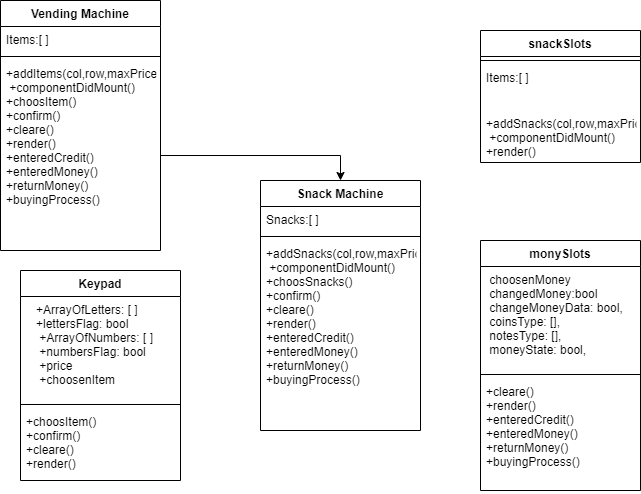

The diagram above was exported from draw.io. Its source (the exported page's mxGraphModel, read from the mxfile embedded in the PNG):
<mxGraphModel dx="868" dy="482" grid="1" gridSize="10" guides="1" tooltips="1" connect="1" arrows="1" fold="1" page="1" pageScale="1" pageWidth="827" pageHeight="1169" math="0" shadow="0">
  <root>
    <mxCell id="0" />
    <mxCell id="1" parent="0" />
    <mxCell id="A6sELE4UiCe1HCsx_bCF-19" value="Vending Machine" style="swimlane;fontStyle=1;align=center;verticalAlign=top;childLayout=stackLayout;horizontal=1;startSize=26;horizontalStack=0;resizeParent=1;resizeParentMax=0;resizeLast=0;collapsible=1;marginBottom=0;" vertex="1" parent="1">
      <mxGeometry x="30" y="20" width="160" height="250" as="geometry" />
    </mxCell>
    <mxCell id="A6sELE4UiCe1HCsx_bCF-20" value="Items:[ ]" style="text;strokeColor=none;fillColor=none;align=left;verticalAlign=top;spacingLeft=4;spacingRight=4;overflow=hidden;rotatable=0;points=[[0,0.5],[1,0.5]];portConstraint=eastwest;" vertex="1" parent="A6sELE4UiCe1HCsx_bCF-19">
      <mxGeometry y="26" width="160" height="26" as="geometry" />
    </mxCell>
    <mxCell id="A6sELE4UiCe1HCsx_bCF-21" value="" style="line;strokeWidth=1;fillColor=none;align=left;verticalAlign=middle;spacingTop=-1;spacingLeft=3;spacingRight=3;rotatable=0;labelPosition=right;points=[];portConstraint=eastwest;strokeColor=inherit;" vertex="1" parent="A6sELE4UiCe1HCsx_bCF-19">
      <mxGeometry y="52" width="160" height="8" as="geometry" />
    </mxCell>
    <mxCell id="A6sELE4UiCe1HCsx_bCF-22" value="+addItems(col,row,maxPrice)&#10; +componentDidMount()&#10;+choosItem()&#10;+confirm()&#10;+cleare()&#10;+render()&#10;+enteredCredit()&#10;+enteredMoney()&#10;+returnMoney()&#10;+buyingProcess()&#10;&#10;" style="text;strokeColor=none;fillColor=none;align=left;verticalAlign=top;spacingLeft=4;spacingRight=4;overflow=hidden;rotatable=0;points=[[0,0.5],[1,0.5]];portConstraint=eastwest;" vertex="1" parent="A6sELE4UiCe1HCsx_bCF-19">
      <mxGeometry y="60" width="160" height="190" as="geometry" />
    </mxCell>
    <mxCell id="A6sELE4UiCe1HCsx_bCF-23" value="Snack Machine" style="swimlane;fontStyle=1;align=center;verticalAlign=top;childLayout=stackLayout;horizontal=1;startSize=26;horizontalStack=0;resizeParent=1;resizeParentMax=0;resizeLast=0;collapsible=1;marginBottom=0;" vertex="1" parent="1">
      <mxGeometry x="290" y="200" width="160" height="250" as="geometry" />
    </mxCell>
    <mxCell id="A6sELE4UiCe1HCsx_bCF-24" value="Snacks:[ ]" style="text;strokeColor=none;fillColor=none;align=left;verticalAlign=top;spacingLeft=4;spacingRight=4;overflow=hidden;rotatable=0;points=[[0,0.5],[1,0.5]];portConstraint=eastwest;" vertex="1" parent="A6sELE4UiCe1HCsx_bCF-23">
      <mxGeometry y="26" width="160" height="26" as="geometry" />
    </mxCell>
    <mxCell id="A6sELE4UiCe1HCsx_bCF-25" value="" style="line;strokeWidth=1;fillColor=none;align=left;verticalAlign=middle;spacingTop=-1;spacingLeft=3;spacingRight=3;rotatable=0;labelPosition=right;points=[];portConstraint=eastwest;strokeColor=inherit;" vertex="1" parent="A6sELE4UiCe1HCsx_bCF-23">
      <mxGeometry y="52" width="160" height="8" as="geometry" />
    </mxCell>
    <mxCell id="A6sELE4UiCe1HCsx_bCF-26" value="+addSnacks(col,row,maxPrice)&#10; +componentDidMount()&#10;+choosSnacks()&#10;+confirm()&#10;+cleare()&#10;+render()&#10;+enteredCredit()&#10;+enteredMoney()&#10;+returnMoney()&#10;+buyingProcess()&#10;&#10;" style="text;strokeColor=none;fillColor=none;align=left;verticalAlign=top;spacingLeft=4;spacingRight=4;overflow=hidden;rotatable=0;points=[[0,0.5],[1,0.5]];portConstraint=eastwest;" vertex="1" parent="A6sELE4UiCe1HCsx_bCF-23">
      <mxGeometry y="60" width="160" height="190" as="geometry" />
    </mxCell>
    <mxCell id="A6sELE4UiCe1HCsx_bCF-30" style="edgeStyle=orthogonalEdgeStyle;rounded=0;orthogonalLoop=1;jettySize=auto;html=1;exitX=1;exitY=0.5;exitDx=0;exitDy=0;entryX=0.5;entryY=0;entryDx=0;entryDy=0;" edge="1" parent="1" source="A6sELE4UiCe1HCsx_bCF-22" target="A6sELE4UiCe1HCsx_bCF-23">
      <mxGeometry relative="1" as="geometry" />
    </mxCell>
    <mxCell id="A6sELE4UiCe1HCsx_bCF-36" value="snackSlots" style="swimlane;fontStyle=1;align=center;verticalAlign=top;childLayout=stackLayout;horizontal=1;startSize=26;horizontalStack=0;resizeParent=1;resizeParentMax=0;resizeLast=0;collapsible=1;marginBottom=0;" vertex="1" parent="1">
      <mxGeometry x="510" y="50" width="160" height="132" as="geometry" />
    </mxCell>
    <mxCell id="A6sELE4UiCe1HCsx_bCF-38" value="" style="line;strokeWidth=1;fillColor=none;align=left;verticalAlign=middle;spacingTop=-1;spacingLeft=3;spacingRight=3;rotatable=0;labelPosition=right;points=[];portConstraint=eastwest;strokeColor=inherit;" vertex="1" parent="A6sELE4UiCe1HCsx_bCF-36">
      <mxGeometry y="26" width="160" height="8" as="geometry" />
    </mxCell>
    <mxCell id="A6sELE4UiCe1HCsx_bCF-37" value="Items:[ ]" style="text;strokeColor=none;fillColor=none;align=left;verticalAlign=top;spacingLeft=4;spacingRight=4;overflow=hidden;rotatable=0;points=[[0,0.5],[1,0.5]];portConstraint=eastwest;" vertex="1" parent="A6sELE4UiCe1HCsx_bCF-36">
      <mxGeometry y="34" width="160" height="46" as="geometry" />
    </mxCell>
    <mxCell id="A6sELE4UiCe1HCsx_bCF-39" value="+addSnacks(col,row,maxPrice)&#10; +componentDidMount()&#10;+render()&#10;&#10;" style="text;strokeColor=none;fillColor=none;align=left;verticalAlign=top;spacingLeft=4;spacingRight=4;overflow=hidden;rotatable=0;points=[[0,0.5],[1,0.5]];portConstraint=eastwest;" vertex="1" parent="A6sELE4UiCe1HCsx_bCF-36">
      <mxGeometry y="80" width="160" height="52" as="geometry" />
    </mxCell>
    <mxCell id="A6sELE4UiCe1HCsx_bCF-40" value="monySlots" style="swimlane;fontStyle=1;align=center;verticalAlign=top;childLayout=stackLayout;horizontal=1;startSize=26;horizontalStack=0;resizeParent=1;resizeParentMax=0;resizeLast=0;collapsible=1;marginBottom=0;" vertex="1" parent="1">
      <mxGeometry x="510" y="260" width="160" height="250" as="geometry" />
    </mxCell>
    <mxCell id="A6sELE4UiCe1HCsx_bCF-41" value=" choosenMoney&#10; changedMoney:bool&#10; changeMoneyData: bool,&#10; coinsType: [],&#10; notesType: [],  &#10; moneyState: bool," style="text;strokeColor=none;fillColor=none;align=left;verticalAlign=top;spacingLeft=4;spacingRight=4;overflow=hidden;rotatable=0;points=[[0,0.5],[1,0.5]];portConstraint=eastwest;" vertex="1" parent="A6sELE4UiCe1HCsx_bCF-40">
      <mxGeometry y="26" width="160" height="104" as="geometry" />
    </mxCell>
    <mxCell id="A6sELE4UiCe1HCsx_bCF-42" value="" style="line;strokeWidth=1;fillColor=none;align=left;verticalAlign=middle;spacingTop=-1;spacingLeft=3;spacingRight=3;rotatable=0;labelPosition=right;points=[];portConstraint=eastwest;strokeColor=inherit;" vertex="1" parent="A6sELE4UiCe1HCsx_bCF-40">
      <mxGeometry y="130" width="160" height="8" as="geometry" />
    </mxCell>
    <mxCell id="A6sELE4UiCe1HCsx_bCF-43" value="+cleare()&#10;+render()&#10;+enteredCredit()&#10;+enteredMoney()&#10;+returnMoney()&#10;+buyingProcess()" style="text;strokeColor=none;fillColor=none;align=left;verticalAlign=top;spacingLeft=4;spacingRight=4;overflow=hidden;rotatable=0;points=[[0,0.5],[1,0.5]];portConstraint=eastwest;" vertex="1" parent="A6sELE4UiCe1HCsx_bCF-40">
      <mxGeometry y="138" width="160" height="112" as="geometry" />
    </mxCell>
    <mxCell id="A6sELE4UiCe1HCsx_bCF-44" value="Keypad" style="swimlane;fontStyle=1;align=center;verticalAlign=top;childLayout=stackLayout;horizontal=1;startSize=26;horizontalStack=0;resizeParent=1;resizeParentMax=0;resizeLast=0;collapsible=1;marginBottom=0;" vertex="1" parent="1">
      <mxGeometry x="50" y="290" width="160" height="210" as="geometry" />
    </mxCell>
    <mxCell id="A6sELE4UiCe1HCsx_bCF-45" value="   +ArrayOfLetters: [ ]&#10;   +lettersFlag: bool&#10;    +ArrayOfNumbers: [ ]&#10;    +numbersFlag: bool&#10;    +price&#10;    +choosenItem" style="text;strokeColor=none;fillColor=none;align=left;verticalAlign=top;spacingLeft=4;spacingRight=4;overflow=hidden;rotatable=0;points=[[0,0.5],[1,0.5]];portConstraint=eastwest;" vertex="1" parent="A6sELE4UiCe1HCsx_bCF-44">
      <mxGeometry y="26" width="160" height="104" as="geometry" />
    </mxCell>
    <mxCell id="A6sELE4UiCe1HCsx_bCF-46" value="" style="line;strokeWidth=1;fillColor=none;align=left;verticalAlign=middle;spacingTop=-1;spacingLeft=3;spacingRight=3;rotatable=0;labelPosition=right;points=[];portConstraint=eastwest;strokeColor=inherit;" vertex="1" parent="A6sELE4UiCe1HCsx_bCF-44">
      <mxGeometry y="130" width="160" height="8" as="geometry" />
    </mxCell>
    <mxCell id="A6sELE4UiCe1HCsx_bCF-47" value="+choosItem()&#10;+confirm()&#10;+cleare()&#10;+render()" style="text;strokeColor=none;fillColor=none;align=left;verticalAlign=top;spacingLeft=4;spacingRight=4;overflow=hidden;rotatable=0;points=[[0,0.5],[1,0.5]];portConstraint=eastwest;" vertex="1" parent="A6sELE4UiCe1HCsx_bCF-44">
      <mxGeometry y="138" width="160" height="72" as="geometry" />
    </mxCell>
  </root>
</mxGraphModel>